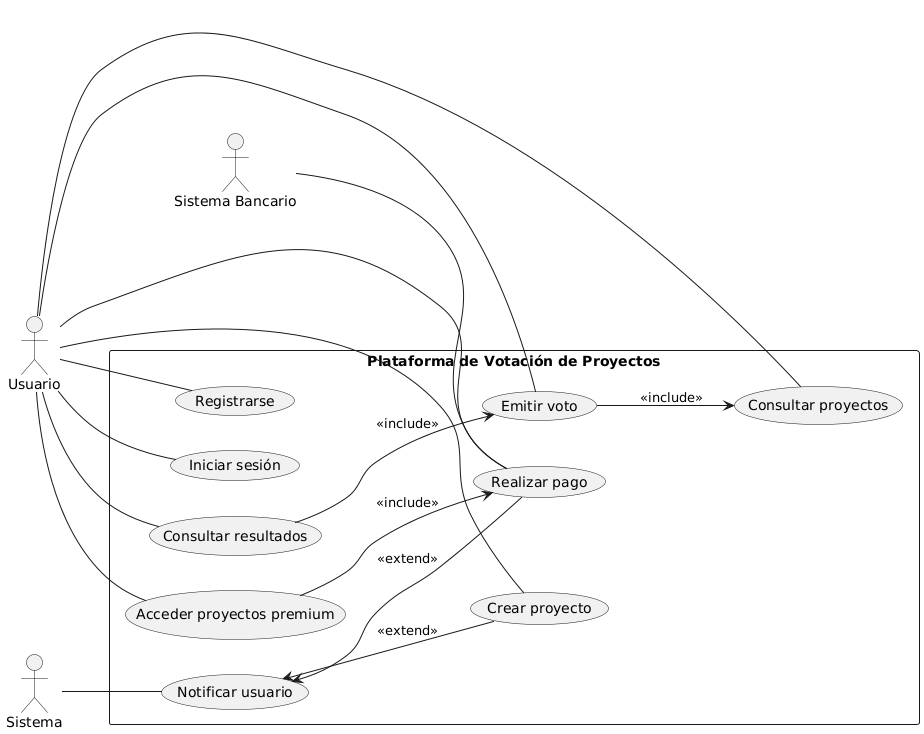

The diagram above was rendered by PlantUML. Its source (embedded in the PNG):
@startuml
left to right direction

actor "Usuario" as U
actor "Sistema" as SYS
actor "Sistema Bancario" as SB

rectangle "Plataforma de Votación de Proyectos" as PVP {
  (Registrarse) as UC1
  (Iniciar sesión) as UC2
  (Crear proyecto) as UC3
  (Consultar proyectos) as UC4
  (Emitir voto) as UC5
  (Consultar resultados) as UC6
  (Realizar pago) as UC7
  (Acceder proyectos premium) as UC8
  (Notificar usuario) as UC9

  UC5 --> UC4 : <<include>>
  UC8 --> UC7 : <<include>>
  UC6 --> UC5 : <<include>>

  UC9 <-- UC7 : <<extend>>
  UC9 <-- UC3 : <<extend>>
}

U -- UC1
U -- UC2
U -- UC3
U -- UC4
U -- UC5
U -- UC6
U -- UC7
U -- UC8

SYS -- UC9
SB -- UC7
@enduml